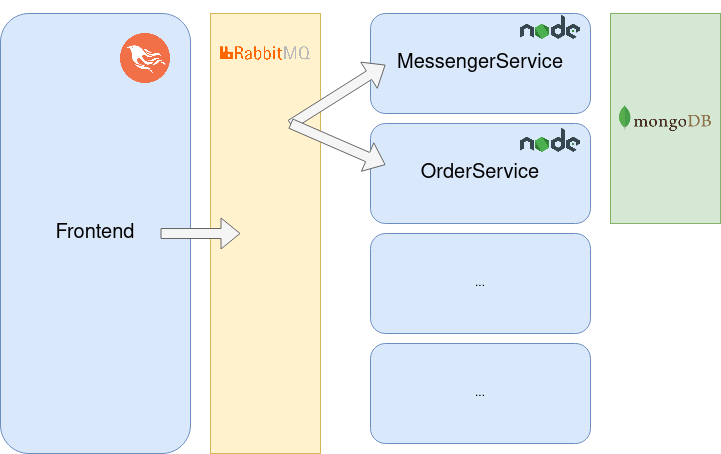

The diagram above was exported from draw.io. Its source (the exported page's mxGraphModel, read from the mxfile embedded in the PNG):
<mxGraphModel dx="1422" dy="792" grid="1" gridSize="10" guides="1" tooltips="1" connect="1" arrows="1" fold="1" page="1" pageScale="1" pageWidth="850" pageHeight="1100" math="0" shadow="0">
  <root>
    <mxCell id="0" />
    <mxCell id="1" parent="0" />
    <mxCell id="swEc4OoW-9KKwn1-pwx1-1" value="" style="rounded=0;whiteSpace=wrap;html=1;fillColor=#fff2cc;strokeColor=#d6b656;" vertex="1" parent="1">
      <mxGeometry x="250" y="160" width="110" height="440" as="geometry" />
    </mxCell>
    <mxCell id="swEc4OoW-9KKwn1-pwx1-2" value="&lt;font style=&quot;font-size: 20px&quot;&gt;MessengerService&lt;/font&gt;" style="rounded=1;whiteSpace=wrap;html=1;fillColor=#dae8fc;strokeColor=#6c8ebf;" vertex="1" parent="1">
      <mxGeometry x="410" y="160" width="220" height="100" as="geometry" />
    </mxCell>
    <mxCell id="swEc4OoW-9KKwn1-pwx1-3" value="&lt;font style=&quot;font-size: 20px&quot;&gt;OrderService&lt;/font&gt;" style="rounded=1;whiteSpace=wrap;html=1;fillColor=#dae8fc;strokeColor=#6c8ebf;" vertex="1" parent="1">
      <mxGeometry x="410" y="270" width="220" height="100" as="geometry" />
    </mxCell>
    <mxCell id="swEc4OoW-9KKwn1-pwx1-4" value="" style="rounded=0;whiteSpace=wrap;html=1;fillColor=#d5e8d4;strokeColor=#82b366;" vertex="1" parent="1">
      <mxGeometry x="650" y="160" width="110" height="210" as="geometry" />
    </mxCell>
    <mxCell id="swEc4OoW-9KKwn1-pwx1-5" value="&lt;font style=&quot;font-size: 20px&quot;&gt;Frontend&lt;/font&gt;" style="rounded=1;whiteSpace=wrap;html=1;fillColor=#dae8fc;strokeColor=#6c8ebf;" vertex="1" parent="1">
      <mxGeometry x="40" y="160" width="190" height="440" as="geometry" />
    </mxCell>
    <mxCell id="swEc4OoW-9KKwn1-pwx1-6" value="" style="shape=image;verticalLabelPosition=bottom;labelBackgroundColor=#ffffff;verticalAlign=top;aspect=fixed;imageAspect=0;image=https://upload.wikimedia.org/wikipedia/commons/thumb/7/71/RabbitMQ_logo.svg/1280px-RabbitMQ_logo.svg.png;" vertex="1" parent="1">
      <mxGeometry x="260" y="193.15" width="90" height="14.2" as="geometry" />
    </mxCell>
    <mxCell id="swEc4OoW-9KKwn1-pwx1-8" value="" style="shape=image;verticalLabelPosition=bottom;labelBackgroundColor=#ffffff;verticalAlign=top;aspect=fixed;imageAspect=0;image=https://icon-library.com/images/phoenix-icon/phoenix-icon-20.jpg;" vertex="1" parent="1">
      <mxGeometry x="160" y="180" width="50" height="50" as="geometry" />
    </mxCell>
    <mxCell id="swEc4OoW-9KKwn1-pwx1-9" value="" style="shape=image;verticalLabelPosition=bottom;labelBackgroundColor=#ffffff;verticalAlign=top;aspect=fixed;imageAspect=0;image=https://img.icons8.com/color/480/nodejs.png;" vertex="1" parent="1">
      <mxGeometry x="560" y="147.35" width="60" height="60" as="geometry" />
    </mxCell>
    <mxCell id="swEc4OoW-9KKwn1-pwx1-10" value="" style="shape=image;verticalLabelPosition=bottom;labelBackgroundColor=#ffffff;verticalAlign=top;aspect=fixed;imageAspect=0;image=https://img.icons8.com/color/480/nodejs.png;" vertex="1" parent="1">
      <mxGeometry x="560" y="260" width="60" height="60" as="geometry" />
    </mxCell>
    <mxCell id="swEc4OoW-9KKwn1-pwx1-11" value="" style="shape=image;verticalLabelPosition=bottom;labelBackgroundColor=#ffffff;verticalAlign=top;aspect=fixed;imageAspect=0;image=https://cdn.iconscout.com/icon/free/png-256/mongodb-226029.png;" vertex="1" parent="1">
      <mxGeometry x="658.68" y="218.67" width="92.65" height="92.65" as="geometry" />
    </mxCell>
    <mxCell id="swEc4OoW-9KKwn1-pwx1-12" value="" style="shape=flexArrow;endArrow=classic;html=1;rounded=0;fontSize=20;fillColor=#f5f5f5;strokeColor=#666666;" edge="1" parent="1">
      <mxGeometry width="50" height="50" relative="1" as="geometry">
        <mxPoint x="200" y="380" as="sourcePoint" />
        <mxPoint x="280" y="380" as="targetPoint" />
      </mxGeometry>
    </mxCell>
    <mxCell id="swEc4OoW-9KKwn1-pwx1-13" value="" style="shape=flexArrow;endArrow=classic;html=1;rounded=0;fontSize=20;fillColor=#f5f5f5;strokeColor=#666666;" edge="1" parent="1">
      <mxGeometry width="50" height="50" relative="1" as="geometry">
        <mxPoint x="330" y="271.32" as="sourcePoint" />
        <mxPoint x="425" y="211.32000000000002" as="targetPoint" />
      </mxGeometry>
    </mxCell>
    <mxCell id="swEc4OoW-9KKwn1-pwx1-14" value="" style="shape=flexArrow;endArrow=classic;html=1;rounded=0;fontSize=20;fillColor=#f5f5f5;strokeColor=#666666;" edge="1" parent="1">
      <mxGeometry width="50" height="50" relative="1" as="geometry">
        <mxPoint x="330" y="270" as="sourcePoint" />
        <mxPoint x="425" y="311.32" as="targetPoint" />
      </mxGeometry>
    </mxCell>
    <mxCell id="swEc4OoW-9KKwn1-pwx1-17" value="..." style="rounded=1;whiteSpace=wrap;html=1;fillColor=#dae8fc;strokeColor=#6c8ebf;" vertex="1" parent="1">
      <mxGeometry x="410" y="380" width="220" height="100" as="geometry" />
    </mxCell>
    <mxCell id="swEc4OoW-9KKwn1-pwx1-18" value="..." style="rounded=1;whiteSpace=wrap;html=1;fillColor=#dae8fc;strokeColor=#6c8ebf;" vertex="1" parent="1">
      <mxGeometry x="410" y="490" width="220" height="100" as="geometry" />
    </mxCell>
  </root>
</mxGraphModel>